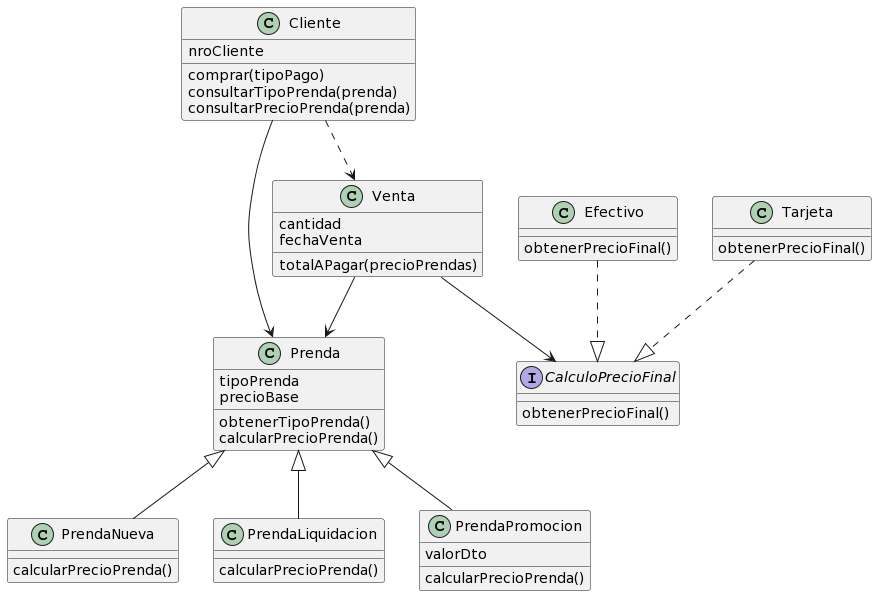

The diagram above was rendered by PlantUML. Its source (embedded in the PNG):
@startuml
class Prenda {
tipoPrenda
precioBase

obtenerTipoPrenda()
calcularPrecioPrenda()
}

class PrendaNueva{
calcularPrecioPrenda()
}

class PrendaLiquidacion{
calcularPrecioPrenda()
}

class PrendaPromocion{
valorDto

calcularPrecioPrenda()
}

Prenda <|-- PrendaNueva
Prenda <|-- PrendaLiquidacion
Prenda <|-- PrendaPromocion

class Cliente{
nroCliente

comprar(tipoPago)
consultarTipoPrenda(prenda)
consultarPrecioPrenda(prenda)
}

Cliente --> Prenda

class Venta{
cantidad
fechaVenta

totalAPagar(precioPrendas)
}

interface CalculoPrecioFinal{

obtenerPrecioFinal()
}

class Efectivo{
obtenerPrecioFinal()
}

class Tarjeta{
obtenerPrecioFinal()
}

Tarjeta ..|> CalculoPrecioFinal
Efectivo ..|> CalculoPrecioFinal

Venta --> CalculoPrecioFinal

Venta --> Prenda
Cliente ..> Venta
@enduml